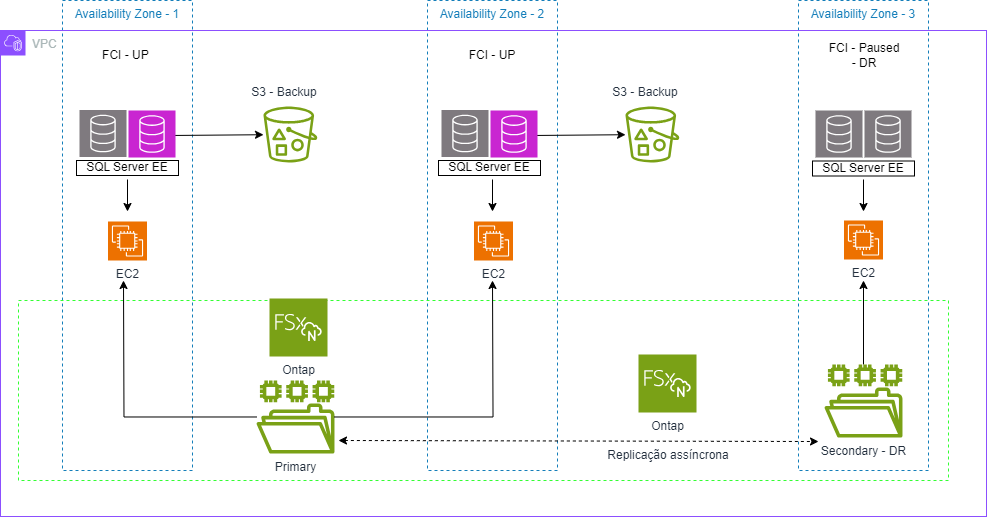

The diagram above was exported from draw.io. Its source (the exported page's mxGraphModel, read from the mxfile embedded in the PNG):
<mxGraphModel dx="989" dy="582" grid="1" gridSize="10" guides="1" tooltips="1" connect="1" arrows="1" fold="1" page="1" pageScale="1" pageWidth="850" pageHeight="1100" math="0" shadow="0">
  <root>
    <mxCell id="0" />
    <mxCell id="1" parent="0" />
    <mxCell id="9TsJbhA2AvxZcMXzrGc_-1" value="Availability Zone - 2" style="fillColor=none;strokeColor=#147EBA;dashed=1;verticalAlign=top;fontStyle=0;fontColor=#147EBA;whiteSpace=wrap;html=1;" parent="1" vertex="1">
      <mxGeometry x="439" y="140" width="130" height="470" as="geometry" />
    </mxCell>
    <mxCell id="9TsJbhA2AvxZcMXzrGc_-2" value="Availability Zone - 1" style="fillColor=none;strokeColor=#147EBA;dashed=1;verticalAlign=top;fontStyle=0;fontColor=#147EBA;whiteSpace=wrap;html=1;" parent="1" vertex="1">
      <mxGeometry x="74" y="140" width="130" height="470" as="geometry" />
    </mxCell>
    <mxCell id="9TsJbhA2AvxZcMXzrGc_-3" value="" style="fillColor=none;strokeColor=#33FF33;dashed=1;verticalAlign=top;fontStyle=0;fontColor=#6bf410;whiteSpace=wrap;html=1;" parent="1" vertex="1">
      <mxGeometry x="30" y="440" width="930" height="180" as="geometry" />
    </mxCell>
    <mxCell id="9TsJbhA2AvxZcMXzrGc_-7" style="edgeStyle=orthogonalEdgeStyle;rounded=0;orthogonalLoop=1;jettySize=auto;html=1;entryX=0.5;entryY=1;entryDx=0;entryDy=0;" parent="1" source="9TsJbhA2AvxZcMXzrGc_-8" edge="1">
      <mxGeometry relative="1" as="geometry">
        <mxPoint x="135" y="420" as="targetPoint" />
      </mxGeometry>
    </mxCell>
    <mxCell id="9TsJbhA2AvxZcMXzrGc_-8" value="Primary" style="sketch=0;outlineConnect=0;fontColor=#232F3E;gradientColor=none;fillColor=#7AA116;strokeColor=none;dashed=0;verticalLabelPosition=bottom;verticalAlign=top;align=center;html=1;fontSize=12;fontStyle=0;aspect=fixed;pointerEvents=1;shape=mxgraph.aws4.file_system;" parent="1" vertex="1">
      <mxGeometry x="268" y="520" width="78" height="73" as="geometry" />
    </mxCell>
    <mxCell id="9TsJbhA2AvxZcMXzrGc_-11" style="edgeStyle=orthogonalEdgeStyle;rounded=0;orthogonalLoop=1;jettySize=auto;html=1;" parent="1" edge="1">
      <mxGeometry relative="1" as="geometry">
        <mxPoint x="139" y="319" as="sourcePoint" />
        <mxPoint x="139" y="351" as="targetPoint" />
      </mxGeometry>
    </mxCell>
    <mxCell id="9TsJbhA2AvxZcMXzrGc_-13" style="edgeStyle=orthogonalEdgeStyle;rounded=0;orthogonalLoop=1;jettySize=auto;html=1;" parent="1" edge="1">
      <mxGeometry relative="1" as="geometry">
        <mxPoint x="504" y="319" as="sourcePoint" />
        <mxPoint x="504" y="351" as="targetPoint" />
      </mxGeometry>
    </mxCell>
    <mxCell id="9TsJbhA2AvxZcMXzrGc_-19" value="Availability Zone - 3" style="fillColor=none;strokeColor=#147EBA;dashed=1;verticalAlign=top;fontStyle=0;fontColor=#147EBA;whiteSpace=wrap;html=1;" parent="1" vertex="1">
      <mxGeometry x="810" y="140" width="130" height="470" as="geometry" />
    </mxCell>
    <mxCell id="9TsJbhA2AvxZcMXzrGc_-23" style="edgeStyle=orthogonalEdgeStyle;rounded=0;orthogonalLoop=1;jettySize=auto;html=1;entryX=0.5;entryY=1;entryDx=0;entryDy=0;" parent="1" source="9TsJbhA2AvxZcMXzrGc_-24" edge="1">
      <mxGeometry relative="1" as="geometry">
        <mxPoint x="875" y="420" as="targetPoint" />
      </mxGeometry>
    </mxCell>
    <mxCell id="9TsJbhA2AvxZcMXzrGc_-24" value="Secondary - DR" style="sketch=0;outlineConnect=0;fontColor=#232F3E;gradientColor=none;fillColor=#7AA116;strokeColor=none;dashed=0;verticalLabelPosition=bottom;verticalAlign=top;align=center;html=1;fontSize=12;fontStyle=0;aspect=fixed;pointerEvents=1;shape=mxgraph.aws4.file_system;" parent="1" vertex="1">
      <mxGeometry x="836" y="504" width="78" height="73" as="geometry" />
    </mxCell>
    <mxCell id="9TsJbhA2AvxZcMXzrGc_-25" style="edgeStyle=orthogonalEdgeStyle;rounded=0;orthogonalLoop=1;jettySize=auto;html=1;" parent="1" edge="1">
      <mxGeometry relative="1" as="geometry">
        <mxPoint x="875" y="319" as="sourcePoint" />
        <mxPoint x="875" y="351" as="targetPoint" />
      </mxGeometry>
    </mxCell>
    <mxCell id="9TsJbhA2AvxZcMXzrGc_-29" value="VPC" style="points=[[0,0],[0.25,0],[0.5,0],[0.75,0],[1,0],[1,0.25],[1,0.5],[1,0.75],[1,1],[0.75,1],[0.5,1],[0.25,1],[0,1],[0,0.75],[0,0.5],[0,0.25]];outlineConnect=0;gradientColor=none;html=1;whiteSpace=wrap;fontSize=12;fontStyle=0;container=1;pointerEvents=0;collapsible=0;recursiveResize=0;shape=mxgraph.aws4.group;grIcon=mxgraph.aws4.group_vpc2;strokeColor=#8C4FFF;fillColor=none;verticalAlign=top;align=left;spacingLeft=30;fontColor=#AAB7B8;dashed=0;" parent="1" vertex="1">
      <mxGeometry x="12" y="170" width="986" height="486" as="geometry" />
    </mxCell>
    <mxCell id="9TsJbhA2AvxZcMXzrGc_-30" value="" style="sketch=0;outlineConnect=0;fontColor=#232F3E;gradientColor=none;fillColor=#7AA116;strokeColor=none;dashed=0;verticalLabelPosition=bottom;verticalAlign=top;align=center;html=1;fontSize=12;fontStyle=0;aspect=fixed;pointerEvents=1;shape=mxgraph.aws4.bucket_with_objects;" parent="9TsJbhA2AvxZcMXzrGc_-29" vertex="1">
      <mxGeometry x="263" y="76" width="53.85" height="56" as="geometry" />
    </mxCell>
    <mxCell id="9TsJbhA2AvxZcMXzrGc_-35" value="" style="endArrow=classic;html=1;rounded=0;" parent="9TsJbhA2AvxZcMXzrGc_-29" target="9TsJbhA2AvxZcMXzrGc_-30" edge="1">
      <mxGeometry width="50" height="50" relative="1" as="geometry">
        <mxPoint x="168" y="105" as="sourcePoint" />
        <mxPoint x="218" y="55" as="targetPoint" />
      </mxGeometry>
    </mxCell>
    <mxCell id="9TsJbhA2AvxZcMXzrGc_-36" value="S3 - Backup" style="text;strokeColor=none;align=center;fillColor=none;html=1;verticalAlign=middle;whiteSpace=wrap;rounded=0;fontColor=#232f3e;" parent="9TsJbhA2AvxZcMXzrGc_-29" vertex="1">
      <mxGeometry x="247.5" y="53" width="72" height="18" as="geometry" />
    </mxCell>
    <mxCell id="9TsJbhA2AvxZcMXzrGc_-6" value="Ontap" style="sketch=0;points=[[0,0,0],[0.25,0,0],[0.5,0,0],[0.75,0,0],[1,0,0],[0,1,0],[0.25,1,0],[0.5,1,0],[0.75,1,0],[1,1,0],[0,0.25,0],[0,0.5,0],[0,0.75,0],[1,0.25,0],[1,0.5,0],[1,0.75,0]];outlineConnect=0;fontColor=#232F3E;fillColor=#7AA116;strokeColor=#ffffff;dashed=0;verticalLabelPosition=bottom;verticalAlign=top;align=center;html=1;fontSize=12;fontStyle=0;aspect=fixed;shape=mxgraph.aws4.resourceIcon;resIcon=mxgraph.aws4.fsx_for_netapp_ontap;" parent="9TsJbhA2AvxZcMXzrGc_-29" vertex="1">
      <mxGeometry x="269" y="268" width="58" height="58" as="geometry" />
    </mxCell>
    <mxCell id="9TsJbhA2AvxZcMXzrGc_-22" value="Ontap" style="sketch=0;points=[[0,0,0],[0.25,0,0],[0.5,0,0],[0.75,0,0],[1,0,0],[0,1,0],[0.25,1,0],[0.5,1,0],[0.75,1,0],[1,1,0],[0,0.25,0],[0,0.5,0],[0,0.75,0],[1,0.25,0],[1,0.5,0],[1,0.75,0]];outlineConnect=0;fontColor=#232F3E;fillColor=#7AA116;strokeColor=#ffffff;dashed=0;verticalLabelPosition=bottom;verticalAlign=top;align=center;html=1;fontSize=12;fontStyle=0;aspect=fixed;shape=mxgraph.aws4.resourceIcon;resIcon=mxgraph.aws4.fsx_for_netapp_ontap;" parent="9TsJbhA2AvxZcMXzrGc_-29" vertex="1">
      <mxGeometry x="638" y="324" width="58" height="58" as="geometry" />
    </mxCell>
    <mxCell id="9TsJbhA2AvxZcMXzrGc_-46" value="" style="endArrow=classic;startArrow=classic;html=1;rounded=0;dashed=1;entryX=-0.077;entryY=1.055;entryDx=0;entryDy=0;entryPerimeter=0;" parent="9TsJbhA2AvxZcMXzrGc_-29" target="9TsJbhA2AvxZcMXzrGc_-24" edge="1">
      <mxGeometry width="50" height="50" relative="1" as="geometry">
        <mxPoint x="338" y="410" as="sourcePoint" />
        <mxPoint x="408" y="410" as="targetPoint" />
      </mxGeometry>
    </mxCell>
    <mxCell id="9TsJbhA2AvxZcMXzrGc_-49" value="" style="sketch=0;points=[[0,0,0],[0.25,0,0],[0.5,0,0],[0.75,0,0],[1,0,0],[0,1,0],[0.25,1,0],[0.5,1,0],[0.75,1,0],[1,1,0],[0,0.25,0],[0,0.5,0],[0,0.75,0],[1,0.25,0],[1,0.5,0],[1,0.75,0]];outlineConnect=0;fontColor=#232F3E;fillColor=#C925D1;strokeColor=#ffffff;dashed=0;verticalLabelPosition=bottom;verticalAlign=top;align=center;html=1;fontSize=12;fontStyle=0;aspect=fixed;shape=mxgraph.aws4.resourceIcon;resIcon=mxgraph.aws4.database;labelBorderColor=default;" parent="9TsJbhA2AvxZcMXzrGc_-29" vertex="1">
      <mxGeometry x="128" y="80" width="47" height="47" as="geometry" />
    </mxCell>
    <mxCell id="9TsJbhA2AvxZcMXzrGc_-52" value="EC2" style="sketch=0;points=[[0,0,0],[0.25,0,0],[0.5,0,0],[0.75,0,0],[1,0,0],[0,1,0],[0.25,1,0],[0.5,1,0],[0.75,1,0],[1,1,0],[0,0.25,0],[0,0.5,0],[0,0.75,0],[1,0.25,0],[1,0.5,0],[1,0.75,0]];outlineConnect=0;fontColor=#232F3E;fillColor=#ED7100;strokeColor=#ffffff;dashed=0;verticalLabelPosition=bottom;verticalAlign=top;align=center;html=1;fontSize=12;fontStyle=0;aspect=fixed;shape=mxgraph.aws4.resourceIcon;resIcon=mxgraph.aws4.ec2;direction=south;" parent="9TsJbhA2AvxZcMXzrGc_-29" vertex="1">
      <mxGeometry x="107.5" y="191" width="39" height="39" as="geometry" />
    </mxCell>
    <mxCell id="9TsJbhA2AvxZcMXzrGc_-53" value="EC2" style="sketch=0;points=[[0,0,0],[0.25,0,0],[0.5,0,0],[0.75,0,0],[1,0,0],[0,1,0],[0.25,1,0],[0.5,1,0],[0.75,1,0],[1,1,0],[0,0.25,0],[0,0.5,0],[0,0.75,0],[1,0.25,0],[1,0.5,0],[1,0.75,0]];outlineConnect=0;fontColor=#232F3E;fillColor=#ED7100;strokeColor=#ffffff;dashed=0;verticalLabelPosition=bottom;verticalAlign=top;align=center;html=1;fontSize=12;fontStyle=0;aspect=fixed;shape=mxgraph.aws4.resourceIcon;resIcon=mxgraph.aws4.ec2;direction=south;" parent="9TsJbhA2AvxZcMXzrGc_-29" vertex="1">
      <mxGeometry x="473.5" y="191" width="39" height="39" as="geometry" />
    </mxCell>
    <mxCell id="9TsJbhA2AvxZcMXzrGc_-57" value="FCI - Paused - DR" style="text;strokeColor=none;align=center;fillColor=none;html=1;verticalAlign=middle;whiteSpace=wrap;rounded=0;" parent="9TsJbhA2AvxZcMXzrGc_-29" vertex="1">
      <mxGeometry x="824" y="10" width="80" height="30" as="geometry" />
    </mxCell>
    <mxCell id="46a9aPFNWkPBed4YQya0-1" value="" style="sketch=0;points=[[0,0,0],[0.25,0,0],[0.5,0,0],[0.75,0,0],[1,0,0],[0,1,0],[0.25,1,0],[0.5,1,0],[0.75,1,0],[1,1,0],[0,0.25,0],[0,0.5,0],[0,0.75,0],[1,0.25,0],[1,0.5,0],[1,0.75,0]];outlineConnect=0;fontColor=#232F3E;fillColor=#7f7a7f;strokeColor=#ffffff;dashed=0;verticalLabelPosition=bottom;verticalAlign=top;align=center;html=1;fontSize=12;fontStyle=0;aspect=fixed;shape=mxgraph.aws4.resourceIcon;resIcon=mxgraph.aws4.database;labelBorderColor=default;" vertex="1" parent="9TsJbhA2AvxZcMXzrGc_-29">
      <mxGeometry x="79" y="79.5" width="47" height="47" as="geometry" />
    </mxCell>
    <mxCell id="46a9aPFNWkPBed4YQya0-5" value="SQL Server EE" style="text;strokeColor=default;align=center;fillColor=none;html=1;verticalAlign=middle;whiteSpace=wrap;rounded=0;" vertex="1" parent="9TsJbhA2AvxZcMXzrGc_-29">
      <mxGeometry x="76" y="130" width="102" height="15" as="geometry" />
    </mxCell>
    <mxCell id="46a9aPFNWkPBed4YQya0-12" value="" style="sketch=0;outlineConnect=0;fontColor=#232F3E;gradientColor=none;fillColor=#7AA116;strokeColor=none;dashed=0;verticalLabelPosition=bottom;verticalAlign=top;align=center;html=1;fontSize=12;fontStyle=0;aspect=fixed;pointerEvents=1;shape=mxgraph.aws4.bucket_with_objects;" vertex="1" parent="9TsJbhA2AvxZcMXzrGc_-29">
      <mxGeometry x="625" y="76" width="53.85" height="56" as="geometry" />
    </mxCell>
    <mxCell id="46a9aPFNWkPBed4YQya0-13" value="" style="endArrow=classic;html=1;rounded=0;" edge="1" parent="9TsJbhA2AvxZcMXzrGc_-29" target="46a9aPFNWkPBed4YQya0-12">
      <mxGeometry width="50" height="50" relative="1" as="geometry">
        <mxPoint x="530" y="105" as="sourcePoint" />
        <mxPoint x="580" y="55" as="targetPoint" />
      </mxGeometry>
    </mxCell>
    <mxCell id="46a9aPFNWkPBed4YQya0-14" value="S3 - Backup" style="text;strokeColor=none;align=center;fillColor=none;html=1;verticalAlign=middle;whiteSpace=wrap;rounded=0;fontColor=#232f3e;" vertex="1" parent="9TsJbhA2AvxZcMXzrGc_-29">
      <mxGeometry x="609.5" y="53" width="72" height="18" as="geometry" />
    </mxCell>
    <mxCell id="46a9aPFNWkPBed4YQya0-15" value="" style="sketch=0;points=[[0,0,0],[0.25,0,0],[0.5,0,0],[0.75,0,0],[1,0,0],[0,1,0],[0.25,1,0],[0.5,1,0],[0.75,1,0],[1,1,0],[0,0.25,0],[0,0.5,0],[0,0.75,0],[1,0.25,0],[1,0.5,0],[1,0.75,0]];outlineConnect=0;fontColor=#232F3E;fillColor=#C925D1;strokeColor=#ffffff;dashed=0;verticalLabelPosition=bottom;verticalAlign=top;align=center;html=1;fontSize=12;fontStyle=0;aspect=fixed;shape=mxgraph.aws4.resourceIcon;resIcon=mxgraph.aws4.database;labelBorderColor=default;" vertex="1" parent="9TsJbhA2AvxZcMXzrGc_-29">
      <mxGeometry x="490" y="80" width="47" height="47" as="geometry" />
    </mxCell>
    <mxCell id="46a9aPFNWkPBed4YQya0-16" value="" style="sketch=0;points=[[0,0,0],[0.25,0,0],[0.5,0,0],[0.75,0,0],[1,0,0],[0,1,0],[0.25,1,0],[0.5,1,0],[0.75,1,0],[1,1,0],[0,0.25,0],[0,0.5,0],[0,0.75,0],[1,0.25,0],[1,0.5,0],[1,0.75,0]];outlineConnect=0;fontColor=#232F3E;fillColor=#7f7a7f;strokeColor=#ffffff;dashed=0;verticalLabelPosition=bottom;verticalAlign=top;align=center;html=1;fontSize=12;fontStyle=0;aspect=fixed;shape=mxgraph.aws4.resourceIcon;resIcon=mxgraph.aws4.database;labelBorderColor=default;" vertex="1" parent="9TsJbhA2AvxZcMXzrGc_-29">
      <mxGeometry x="441" y="79.5" width="47" height="47" as="geometry" />
    </mxCell>
    <mxCell id="46a9aPFNWkPBed4YQya0-17" value="SQL Server EE" style="text;strokeColor=default;align=center;fillColor=none;html=1;verticalAlign=middle;whiteSpace=wrap;rounded=0;" vertex="1" parent="9TsJbhA2AvxZcMXzrGc_-29">
      <mxGeometry x="438" y="130" width="102" height="15" as="geometry" />
    </mxCell>
    <mxCell id="9TsJbhA2AvxZcMXzrGc_-9" style="edgeStyle=orthogonalEdgeStyle;rounded=0;orthogonalLoop=1;jettySize=auto;html=1;entryX=0.5;entryY=1;entryDx=0;entryDy=0;" parent="1" source="9TsJbhA2AvxZcMXzrGc_-8" edge="1">
      <mxGeometry relative="1" as="geometry">
        <mxPoint x="504" y="490" as="sourcePoint" />
        <mxPoint x="504" y="420" as="targetPoint" />
      </mxGeometry>
    </mxCell>
    <mxCell id="9TsJbhA2AvxZcMXzrGc_-47" value="Replicação assíncrona" style="text;strokeColor=none;align=center;fillColor=none;html=1;verticalAlign=middle;whiteSpace=wrap;rounded=0;fontColor=#232f3e;" parent="1" vertex="1">
      <mxGeometry x="600" y="580" width="160" height="30" as="geometry" />
    </mxCell>
    <mxCell id="9TsJbhA2AvxZcMXzrGc_-54" value="EC2" style="sketch=0;points=[[0,0,0],[0.25,0,0],[0.5,0,0],[0.75,0,0],[1,0,0],[0,1,0],[0.25,1,0],[0.5,1,0],[0.75,1,0],[1,1,0],[0,0.25,0],[0,0.5,0],[0,0.75,0],[1,0.25,0],[1,0.5,0],[1,0.75,0]];outlineConnect=0;fontColor=#232F3E;fillColor=#ED7100;strokeColor=#ffffff;dashed=0;verticalLabelPosition=bottom;verticalAlign=top;align=center;html=1;fontSize=12;fontStyle=0;aspect=fixed;shape=mxgraph.aws4.resourceIcon;resIcon=mxgraph.aws4.ec2;direction=south;" parent="1" vertex="1">
      <mxGeometry x="855.5" y="360" width="39" height="39" as="geometry" />
    </mxCell>
    <mxCell id="9TsJbhA2AvxZcMXzrGc_-55" value="FCI - UP&amp;nbsp;" style="text;strokeColor=none;align=center;fillColor=none;html=1;verticalAlign=middle;whiteSpace=wrap;rounded=0;" parent="1" vertex="1">
      <mxGeometry x="99" y="180" width="80" height="30" as="geometry" />
    </mxCell>
    <mxCell id="9TsJbhA2AvxZcMXzrGc_-56" value="FCI - UP" style="text;strokeColor=none;align=center;fillColor=none;html=1;verticalAlign=middle;whiteSpace=wrap;rounded=0;" parent="1" vertex="1">
      <mxGeometry x="464" y="180" width="80" height="30" as="geometry" />
    </mxCell>
    <mxCell id="46a9aPFNWkPBed4YQya0-19" value="" style="sketch=0;points=[[0,0,0],[0.25,0,0],[0.5,0,0],[0.75,0,0],[1,0,0],[0,1,0],[0.25,1,0],[0.5,1,0],[0.75,1,0],[1,1,0],[0,0.25,0],[0,0.5,0],[0,0.75,0],[1,0.25,0],[1,0.5,0],[1,0.75,0]];outlineConnect=0;fontColor=#232F3E;fillColor=#7f7a7f;strokeColor=#ffffff;dashed=0;verticalLabelPosition=bottom;verticalAlign=top;align=center;html=1;fontSize=12;fontStyle=0;aspect=fixed;shape=mxgraph.aws4.resourceIcon;resIcon=mxgraph.aws4.database;labelBorderColor=default;" vertex="1" parent="1">
      <mxGeometry x="827" y="250" width="47" height="47" as="geometry" />
    </mxCell>
    <mxCell id="46a9aPFNWkPBed4YQya0-20" value="SQL Server EE" style="text;strokeColor=default;align=center;fillColor=none;html=1;verticalAlign=middle;whiteSpace=wrap;rounded=0;" vertex="1" parent="1">
      <mxGeometry x="824" y="300.5" width="102" height="15" as="geometry" />
    </mxCell>
    <mxCell id="46a9aPFNWkPBed4YQya0-21" value="" style="sketch=0;points=[[0,0,0],[0.25,0,0],[0.5,0,0],[0.75,0,0],[1,0,0],[0,1,0],[0.25,1,0],[0.5,1,0],[0.75,1,0],[1,1,0],[0,0.25,0],[0,0.5,0],[0,0.75,0],[1,0.25,0],[1,0.5,0],[1,0.75,0]];outlineConnect=0;fontColor=#232F3E;fillColor=#7f7a7f;strokeColor=#ffffff;dashed=0;verticalLabelPosition=bottom;verticalAlign=top;align=center;html=1;fontSize=12;fontStyle=0;aspect=fixed;shape=mxgraph.aws4.resourceIcon;resIcon=mxgraph.aws4.database;labelBorderColor=default;" vertex="1" parent="1">
      <mxGeometry x="876" y="250" width="47" height="47" as="geometry" />
    </mxCell>
  </root>
</mxGraphModel>